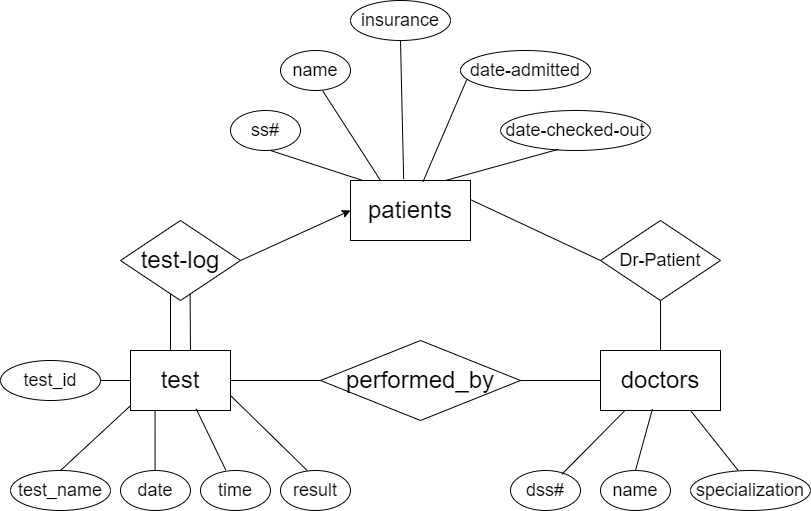

The diagram above was exported from draw.io. Its source (the exported page's mxGraphModel, read from the mxfile embedded in the PNG):
<mxGraphModel dx="1400" dy="743" grid="1" gridSize="10" guides="1" tooltips="1" connect="1" arrows="1" fold="1" page="1" pageScale="1" pageWidth="850" pageHeight="1100" math="0" shadow="0">
  <root>
    <mxCell id="0" />
    <mxCell id="1" parent="0" />
    <mxCell id="L5mxssoRPv3W2cuTT1BS-1" value="&lt;font style=&quot;font-size: 24px;&quot;&gt;patients&lt;/font&gt;" style="rounded=0;whiteSpace=wrap;html=1;" vertex="1" parent="1">
      <mxGeometry x="360" y="260" width="120" height="60" as="geometry" />
    </mxCell>
    <mxCell id="L5mxssoRPv3W2cuTT1BS-2" value="&lt;font style=&quot;font-size: 24px;&quot;&gt;test-log&lt;/font&gt;" style="rhombus;whiteSpace=wrap;html=1;" vertex="1" parent="1">
      <mxGeometry x="130" y="300" width="120" height="80" as="geometry" />
    </mxCell>
    <mxCell id="L5mxssoRPv3W2cuTT1BS-3" value="&lt;font style=&quot;font-size: 24px;&quot;&gt;test&lt;/font&gt;" style="rounded=0;whiteSpace=wrap;html=1;" vertex="1" parent="1">
      <mxGeometry x="140" y="430" width="100" height="60" as="geometry" />
    </mxCell>
    <mxCell id="L5mxssoRPv3W2cuTT1BS-4" value="&lt;font style=&quot;font-size: 24px;&quot;&gt;performed_by&lt;/font&gt;" style="rhombus;whiteSpace=wrap;html=1;" vertex="1" parent="1">
      <mxGeometry x="330" y="420" width="200" height="80" as="geometry" />
    </mxCell>
    <mxCell id="L5mxssoRPv3W2cuTT1BS-6" value="&lt;font style=&quot;font-size: 24px;&quot;&gt;doctors&lt;/font&gt;" style="rounded=0;whiteSpace=wrap;html=1;" vertex="1" parent="1">
      <mxGeometry x="610" y="430" width="120" height="60" as="geometry" />
    </mxCell>
    <mxCell id="L5mxssoRPv3W2cuTT1BS-8" value="&lt;font style=&quot;font-size: 18px;&quot;&gt;Dr-Patient&lt;/font&gt;" style="rhombus;whiteSpace=wrap;html=1;" vertex="1" parent="1">
      <mxGeometry x="610" y="300" width="120" height="80" as="geometry" />
    </mxCell>
    <mxCell id="L5mxssoRPv3W2cuTT1BS-9" value="&lt;font style=&quot;font-size: 18px;&quot;&gt;test_name&lt;/font&gt;" style="ellipse;whiteSpace=wrap;html=1;" vertex="1" parent="1">
      <mxGeometry x="20" y="550" width="100" height="40" as="geometry" />
    </mxCell>
    <mxCell id="L5mxssoRPv3W2cuTT1BS-10" value="&lt;font style=&quot;font-size: 18px;&quot;&gt;date&lt;/font&gt;" style="ellipse;whiteSpace=wrap;html=1;" vertex="1" parent="1">
      <mxGeometry x="130" y="550" width="70" height="40" as="geometry" />
    </mxCell>
    <mxCell id="L5mxssoRPv3W2cuTT1BS-11" value="&lt;font style=&quot;font-size: 18px;&quot;&gt;time&lt;/font&gt;" style="ellipse;whiteSpace=wrap;html=1;" vertex="1" parent="1">
      <mxGeometry x="210" y="550" width="70" height="40" as="geometry" />
    </mxCell>
    <mxCell id="L5mxssoRPv3W2cuTT1BS-12" value="&lt;font style=&quot;font-size: 18px;&quot;&gt;result&lt;/font&gt;" style="ellipse;whiteSpace=wrap;html=1;" vertex="1" parent="1">
      <mxGeometry x="290" y="550" width="70" height="40" as="geometry" />
    </mxCell>
    <mxCell id="L5mxssoRPv3W2cuTT1BS-13" value="&lt;font style=&quot;font-size: 18px;&quot;&gt;test_id&lt;/font&gt;" style="ellipse;whiteSpace=wrap;html=1;" vertex="1" parent="1">
      <mxGeometry x="10" y="440" width="100" height="40" as="geometry" />
    </mxCell>
    <mxCell id="L5mxssoRPv3W2cuTT1BS-14" value="&lt;font style=&quot;font-size: 18px;&quot;&gt;insurance&lt;/font&gt;" style="ellipse;whiteSpace=wrap;html=1;" vertex="1" parent="1">
      <mxGeometry x="360" y="80" width="100" height="40" as="geometry" />
    </mxCell>
    <mxCell id="L5mxssoRPv3W2cuTT1BS-15" value="&lt;font style=&quot;font-size: 18px;&quot;&gt;date-admitted&lt;/font&gt;" style="ellipse;whiteSpace=wrap;html=1;" vertex="1" parent="1">
      <mxGeometry x="470" y="130" width="130" height="40" as="geometry" />
    </mxCell>
    <mxCell id="L5mxssoRPv3W2cuTT1BS-16" value="&lt;font style=&quot;font-size: 18px;&quot;&gt;date-checked-out&lt;/font&gt;" style="ellipse;whiteSpace=wrap;html=1;" vertex="1" parent="1">
      <mxGeometry x="510" y="190" width="150" height="40" as="geometry" />
    </mxCell>
    <mxCell id="L5mxssoRPv3W2cuTT1BS-17" value="&lt;font style=&quot;font-size: 18px;&quot;&gt;name&lt;/font&gt;" style="ellipse;whiteSpace=wrap;html=1;" vertex="1" parent="1">
      <mxGeometry x="290" y="130" width="70" height="40" as="geometry" />
    </mxCell>
    <mxCell id="L5mxssoRPv3W2cuTT1BS-18" value="&lt;font style=&quot;font-size: 18px;&quot;&gt;ss#&lt;/font&gt;" style="ellipse;whiteSpace=wrap;html=1;" vertex="1" parent="1">
      <mxGeometry x="240" y="190" width="70" height="40" as="geometry" />
    </mxCell>
    <mxCell id="L5mxssoRPv3W2cuTT1BS-19" value="&lt;font style=&quot;font-size: 18px;&quot;&gt;dss#&lt;/font&gt;" style="ellipse;whiteSpace=wrap;html=1;" vertex="1" parent="1">
      <mxGeometry x="520" y="550" width="70" height="40" as="geometry" />
    </mxCell>
    <mxCell id="L5mxssoRPv3W2cuTT1BS-20" value="&lt;font style=&quot;font-size: 18px;&quot;&gt;name&lt;/font&gt;" style="ellipse;whiteSpace=wrap;html=1;" vertex="1" parent="1">
      <mxGeometry x="610" y="550" width="70" height="40" as="geometry" />
    </mxCell>
    <mxCell id="L5mxssoRPv3W2cuTT1BS-21" value="&lt;font style=&quot;font-size: 18px;&quot;&gt;specialization&lt;/font&gt;" style="ellipse;whiteSpace=wrap;html=1;" vertex="1" parent="1">
      <mxGeometry x="700" y="550" width="120" height="40" as="geometry" />
    </mxCell>
    <mxCell id="L5mxssoRPv3W2cuTT1BS-22" value="" style="endArrow=none;html=1;rounded=0;entryX=0.58;entryY=0.913;entryDx=0;entryDy=0;exitX=0.5;exitY=0;exitDx=0;exitDy=0;entryPerimeter=0;" edge="1" parent="1" target="L5mxssoRPv3W2cuTT1BS-2">
      <mxGeometry width="50" height="50" relative="1" as="geometry">
        <mxPoint x="200" y="430" as="sourcePoint" />
        <mxPoint x="200" y="380" as="targetPoint" />
      </mxGeometry>
    </mxCell>
    <mxCell id="L5mxssoRPv3W2cuTT1BS-23" value="" style="endArrow=none;html=1;rounded=0;entryX=0.58;entryY=0.913;entryDx=0;entryDy=0;exitX=0.5;exitY=0;exitDx=0;exitDy=0;entryPerimeter=0;" edge="1" parent="1">
      <mxGeometry width="50" height="50" relative="1" as="geometry">
        <mxPoint x="180" y="430" as="sourcePoint" />
        <mxPoint x="180" y="373" as="targetPoint" />
      </mxGeometry>
    </mxCell>
    <mxCell id="L5mxssoRPv3W2cuTT1BS-24" value="" style="endArrow=none;html=1;rounded=0;entryX=0.003;entryY=0.915;entryDx=0;entryDy=0;exitX=0.5;exitY=0;exitDx=0;exitDy=0;entryPerimeter=0;" edge="1" parent="1" source="L5mxssoRPv3W2cuTT1BS-9" target="L5mxssoRPv3W2cuTT1BS-3">
      <mxGeometry width="50" height="50" relative="1" as="geometry">
        <mxPoint x="80" y="557" as="sourcePoint" />
        <mxPoint x="80" y="500" as="targetPoint" />
      </mxGeometry>
    </mxCell>
    <mxCell id="L5mxssoRPv3W2cuTT1BS-25" value="" style="endArrow=none;html=1;rounded=0;entryX=0.58;entryY=0.913;entryDx=0;entryDy=0;exitX=0.494;exitY=0;exitDx=0;exitDy=0;entryPerimeter=0;exitPerimeter=0;" edge="1" parent="1" source="L5mxssoRPv3W2cuTT1BS-10">
      <mxGeometry width="50" height="50" relative="1" as="geometry">
        <mxPoint x="164.55" y="547" as="sourcePoint" />
        <mxPoint x="164.55" y="490" as="targetPoint" />
      </mxGeometry>
    </mxCell>
    <mxCell id="L5mxssoRPv3W2cuTT1BS-26" value="" style="endArrow=none;html=1;rounded=0;exitX=0.361;exitY=-0.012;exitDx=0;exitDy=0;exitPerimeter=0;entryX=0.657;entryY=0.974;entryDx=0;entryDy=0;entryPerimeter=0;" edge="1" parent="1" source="L5mxssoRPv3W2cuTT1BS-11" target="L5mxssoRPv3W2cuTT1BS-3">
      <mxGeometry width="50" height="50" relative="1" as="geometry">
        <mxPoint x="230" y="550" as="sourcePoint" />
        <mxPoint x="230" y="493" as="targetPoint" />
      </mxGeometry>
    </mxCell>
    <mxCell id="L5mxssoRPv3W2cuTT1BS-27" value="" style="endArrow=none;html=1;rounded=0;exitX=0.382;exitY=0;exitDx=0;exitDy=0;exitPerimeter=0;entryX=1;entryY=0.75;entryDx=0;entryDy=0;" edge="1" parent="1" source="L5mxssoRPv3W2cuTT1BS-12" target="L5mxssoRPv3W2cuTT1BS-3">
      <mxGeometry width="50" height="50" relative="1" as="geometry">
        <mxPoint x="310" y="557" as="sourcePoint" />
        <mxPoint x="240" y="470" as="targetPoint" />
      </mxGeometry>
    </mxCell>
    <mxCell id="L5mxssoRPv3W2cuTT1BS-28" value="" style="endArrow=none;html=1;rounded=0;entryX=0;entryY=0.5;entryDx=0;entryDy=0;exitX=1;exitY=0.5;exitDx=0;exitDy=0;" edge="1" parent="1" source="L5mxssoRPv3W2cuTT1BS-3" target="L5mxssoRPv3W2cuTT1BS-4">
      <mxGeometry width="50" height="50" relative="1" as="geometry">
        <mxPoint x="260" y="490" as="sourcePoint" />
        <mxPoint x="260" y="433" as="targetPoint" />
      </mxGeometry>
    </mxCell>
    <mxCell id="L5mxssoRPv3W2cuTT1BS-29" value="" style="endArrow=none;html=1;rounded=0;entryX=0;entryY=0.5;entryDx=0;entryDy=0;exitX=1;exitY=0.5;exitDx=0;exitDy=0;" edge="1" parent="1" source="L5mxssoRPv3W2cuTT1BS-13" target="L5mxssoRPv3W2cuTT1BS-3">
      <mxGeometry width="50" height="50" relative="1" as="geometry">
        <mxPoint x="110" y="500" as="sourcePoint" />
        <mxPoint x="110" y="443" as="targetPoint" />
      </mxGeometry>
    </mxCell>
    <mxCell id="L5mxssoRPv3W2cuTT1BS-30" value="" style="endArrow=none;html=1;rounded=0;exitX=0.092;exitY=-0.007;exitDx=0;exitDy=0;exitPerimeter=0;entryX=0.571;entryY=1;entryDx=0;entryDy=0;entryPerimeter=0;" edge="1" parent="1" source="L5mxssoRPv3W2cuTT1BS-1" target="L5mxssoRPv3W2cuTT1BS-18">
      <mxGeometry width="50" height="50" relative="1" as="geometry">
        <mxPoint x="330" y="287" as="sourcePoint" />
        <mxPoint x="290" y="230" as="targetPoint" />
      </mxGeometry>
    </mxCell>
    <mxCell id="L5mxssoRPv3W2cuTT1BS-31" value="" style="endArrow=none;html=1;rounded=0;entryX=0.603;entryY=1.009;entryDx=0;entryDy=0;entryPerimeter=0;exitX=0.25;exitY=0;exitDx=0;exitDy=0;" edge="1" parent="1" source="L5mxssoRPv3W2cuTT1BS-1" target="L5mxssoRPv3W2cuTT1BS-17">
      <mxGeometry width="50" height="50" relative="1" as="geometry">
        <mxPoint x="380" y="260" as="sourcePoint" />
        <mxPoint x="380" y="190" as="targetPoint" />
      </mxGeometry>
    </mxCell>
    <mxCell id="L5mxssoRPv3W2cuTT1BS-32" value="" style="endArrow=none;html=1;rounded=0;entryX=0.5;entryY=1;entryDx=0;entryDy=0;exitX=0.443;exitY=-0.023;exitDx=0;exitDy=0;exitPerimeter=0;" edge="1" parent="1" source="L5mxssoRPv3W2cuTT1BS-1" target="L5mxssoRPv3W2cuTT1BS-14">
      <mxGeometry width="50" height="50" relative="1" as="geometry">
        <mxPoint x="425" y="260" as="sourcePoint" />
        <mxPoint x="377" y="170" as="targetPoint" />
      </mxGeometry>
    </mxCell>
    <mxCell id="L5mxssoRPv3W2cuTT1BS-33" value="" style="endArrow=none;html=1;rounded=0;entryX=0.048;entryY=0.73;entryDx=0;entryDy=0;entryPerimeter=0;exitX=0.604;exitY=0.021;exitDx=0;exitDy=0;exitPerimeter=0;" edge="1" parent="1" source="L5mxssoRPv3W2cuTT1BS-1" target="L5mxssoRPv3W2cuTT1BS-15">
      <mxGeometry width="50" height="50" relative="1" as="geometry">
        <mxPoint x="473" y="255" as="sourcePoint" />
        <mxPoint x="425" y="165" as="targetPoint" />
      </mxGeometry>
    </mxCell>
    <mxCell id="L5mxssoRPv3W2cuTT1BS-34" value="" style="endArrow=none;html=1;rounded=0;entryX=0.386;entryY=0.971;entryDx=0;entryDy=0;entryPerimeter=0;" edge="1" parent="1" target="L5mxssoRPv3W2cuTT1BS-16">
      <mxGeometry width="50" height="50" relative="1" as="geometry">
        <mxPoint x="455" y="260" as="sourcePoint" />
        <mxPoint x="550" y="230" as="targetPoint" />
      </mxGeometry>
    </mxCell>
    <mxCell id="L5mxssoRPv3W2cuTT1BS-35" value="" style="endArrow=none;html=1;rounded=0;entryX=1;entryY=0.319;entryDx=0;entryDy=0;entryPerimeter=0;exitX=0;exitY=0.5;exitDx=0;exitDy=0;" edge="1" parent="1" source="L5mxssoRPv3W2cuTT1BS-8" target="L5mxssoRPv3W2cuTT1BS-1">
      <mxGeometry width="50" height="50" relative="1" as="geometry">
        <mxPoint x="533" y="370" as="sourcePoint" />
        <mxPoint x="485" y="280" as="targetPoint" />
      </mxGeometry>
    </mxCell>
    <mxCell id="L5mxssoRPv3W2cuTT1BS-36" value="" style="endArrow=none;html=1;rounded=0;entryX=1;entryY=0.5;entryDx=0;entryDy=0;exitX=0;exitY=0.5;exitDx=0;exitDy=0;" edge="1" parent="1" source="L5mxssoRPv3W2cuTT1BS-6" target="L5mxssoRPv3W2cuTT1BS-4">
      <mxGeometry width="50" height="50" relative="1" as="geometry">
        <mxPoint x="579" y="490" as="sourcePoint" />
        <mxPoint x="531" y="400" as="targetPoint" />
      </mxGeometry>
    </mxCell>
    <mxCell id="L5mxssoRPv3W2cuTT1BS-37" value="" style="endArrow=none;html=1;rounded=0;entryX=0.208;entryY=0.992;entryDx=0;entryDy=0;entryPerimeter=0;exitX=0.733;exitY=0.096;exitDx=0;exitDy=0;exitPerimeter=0;" edge="1" parent="1" source="L5mxssoRPv3W2cuTT1BS-19" target="L5mxssoRPv3W2cuTT1BS-6">
      <mxGeometry width="50" height="50" relative="1" as="geometry">
        <mxPoint x="579" y="560" as="sourcePoint" />
        <mxPoint x="531" y="470" as="targetPoint" />
      </mxGeometry>
    </mxCell>
    <mxCell id="L5mxssoRPv3W2cuTT1BS-38" value="" style="endArrow=none;html=1;rounded=0;entryX=0.433;entryY=0.975;entryDx=0;entryDy=0;entryPerimeter=0;exitX=0.5;exitY=0;exitDx=0;exitDy=0;" edge="1" parent="1" source="L5mxssoRPv3W2cuTT1BS-20" target="L5mxssoRPv3W2cuTT1BS-6">
      <mxGeometry width="50" height="50" relative="1" as="geometry">
        <mxPoint x="616" y="564" as="sourcePoint" />
        <mxPoint x="680" y="500" as="targetPoint" />
      </mxGeometry>
    </mxCell>
    <mxCell id="L5mxssoRPv3W2cuTT1BS-39" value="" style="endArrow=none;html=1;rounded=0;entryX=0.75;entryY=1;entryDx=0;entryDy=0;entryPerimeter=0;exitX=0.397;exitY=-0.004;exitDx=0;exitDy=0;exitPerimeter=0;" edge="1" parent="1" source="L5mxssoRPv3W2cuTT1BS-21" target="L5mxssoRPv3W2cuTT1BS-6">
      <mxGeometry width="50" height="50" relative="1" as="geometry">
        <mxPoint x="700" y="564" as="sourcePoint" />
        <mxPoint x="764" y="500" as="targetPoint" />
      </mxGeometry>
    </mxCell>
    <mxCell id="L5mxssoRPv3W2cuTT1BS-40" value="" style="endArrow=classic;html=1;rounded=0;entryX=0;entryY=0.5;entryDx=0;entryDy=0;" edge="1" parent="1" target="L5mxssoRPv3W2cuTT1BS-1">
      <mxGeometry width="50" height="50" relative="1" as="geometry">
        <mxPoint x="250" y="340" as="sourcePoint" />
        <mxPoint x="300" y="290" as="targetPoint" />
      </mxGeometry>
    </mxCell>
    <mxCell id="L5mxssoRPv3W2cuTT1BS-41" value="" style="endArrow=none;html=1;rounded=0;entryX=0.5;entryY=1;entryDx=0;entryDy=0;exitX=0.5;exitY=0;exitDx=0;exitDy=0;exitPerimeter=0;" edge="1" parent="1" source="L5mxssoRPv3W2cuTT1BS-6" target="L5mxssoRPv3W2cuTT1BS-8">
      <mxGeometry width="50" height="50" relative="1" as="geometry">
        <mxPoint x="616" y="440" as="sourcePoint" />
        <mxPoint x="680" y="376" as="targetPoint" />
      </mxGeometry>
    </mxCell>
  </root>
</mxGraphModel>